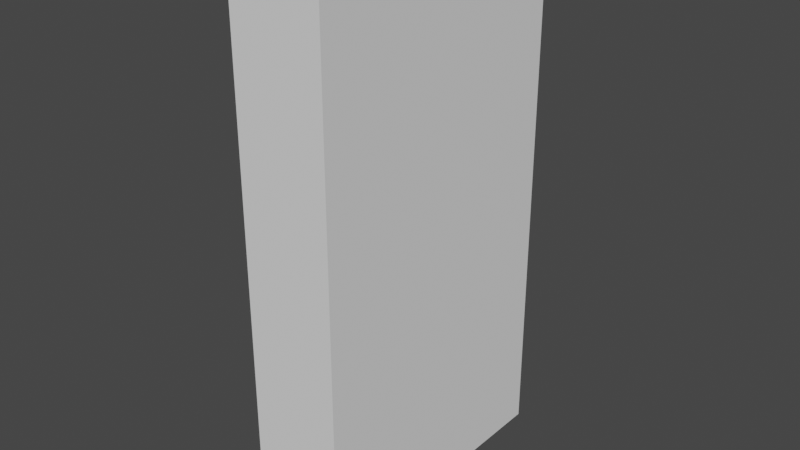 # Source: DialogueScreen.blend  (saved by Blender 2.90.8; exported with 4.5.12 LTS)
import bpy
from mathutils import Matrix  # noqa: F401  (used for matrix-valued properties, if any)

bpy.ops.wm.read_factory_settings(use_empty=True)
scene = bpy.context.scene
scene.name = 'Scene'

# ---- collections
col_collection = bpy.data.collections.new('Collection'); scene.collection.children.link(col_collection)

# ---- world
world_world = bpy.data.worlds.new('World'); scene.world = world_world
world_world.use_nodes = True; world_world.node_tree.nodes.clear()
_N = world_world.node_tree.nodes; _L = world_world.node_tree.links
n0 = _N.new('ShaderNodeOutputWorld'); n0.name = 'World Output'; n0.location = (300, 300)
n1 = _N.new('ShaderNodeBackground'); n1.name = 'Background'; n1.location = (10, 300)
n1.inputs[0].default_value = (0.05088, 0.05088, 0.05088, 1.0)
_L.new(n1.outputs[0], n0.inputs[0])
n0.is_active_output = True
world_world.color = (0.05088, 0.05088, 0.05088)
world_world.use_sun_shadow = False
world_world.sun_shadow_jitter_overblur = 0.0

# ---- meshes
me_cube_001 = bpy.data.meshes.new('Cube.001')
me_cube_001.from_pydata([(-0.198, -0.6464, -1.396), (-0.198, -0.6464, 1.396), (-0.198, 0.6464, -1.396), (-0.198, 0.6464, 1.396), (0.1519, -0.8517, -1.602), (0.1519, -0.8517, 1.602), (0.1519, 0.8517, -1.602), (0.1519, 0.8517, 1.602), (-0.4029, 0.8517, -1.602), (-0.4029, -0.8517, -1.602), (-0.4029, -0.8517, 1.602), (-0.4029, 0.8517, 1.602), (-0.4029, 0.7324, -1.482), (-0.4029, -0.7324, -1.482), (-0.4029, -0.7324, 1.482), (-0.4029, 0.7324, 1.482)], [], [(0, 1, 3, 2), (8, 11, 7, 6), (6, 7, 5, 4), (4, 5, 10, 9), (8, 6, 4, 9), (7, 11, 10, 5), (13, 12, 8, 9), (14, 13, 9, 10), (15, 14, 10, 11), (12, 15, 11, 8), (0, 2, 12, 13), (1, 0, 13, 14), (3, 1, 14, 15), (2, 3, 15, 12)])
_uv = me_cube_001.uv_layers.new(name='UVMap')
_uv.uv.foreach_set('vector', [0.391, 0.03013, 0.609, 0.03013, 0.609, 0.2199, 0.391, 0.2199, 0.375, 0.25, 0.625, 0.25, 0.625, 0.5, 0.375, 0.5, 0.375, 0.5, 0.625, 0.5, 0.625, 0.75, 0.375, 0.75, 0.375, 0.75, 0.625, 0.75, 0.625, 1.0, 0.375, 1.0, 0.125, 0.5, 0.375, 0.5, 0.375, 0.75, 0.125, 0.75, 0.625, 0.5, 0.875, 0.5, 0.875, 0.75, 0.625, 0.75, 0.3843, 0.01751, 0.3843, 0.2325, 0.375, 0.25, 0.375, 0.0, 0.6157, 0.01751, 0.3843, 0.01751, 0.375, 0.0, 0.625, 0.0, 0.6157, 0.2325, 0.6157, 0.01751, 0.625, 0.0, 0.625, 0.25, 0.3843, 0.2325, 0.6157, 0.2325, 0.625, 0.25, 0.375, 0.25, 0.391, 0.03013, 0.391, 0.2199, 0.3843, 0.2325, 0.3843, 0.01751, 0.609, 0.03013, 0.391, 0.03013, 0.3843, 0.01751, 0.6157, 0.01751, 0.609, 0.2199, 0.609, 0.03013, 0.6157, 0.01751, 0.6157, 0.2325, 0.391, 0.2199, 0.609, 0.2199, 0.6157, 0.2325, 0.3843, 0.2325])
me_cube_001.use_remesh_fix_poles = True
me_cube_001.use_remesh_preserve_attributes = False
me_cube_001.use_mirror_vertex_groups = False
me_cube_001.update()

# ---- objects
ob_cube = bpy.data.objects.new('Cube', me_cube_001)

# ---- transforms, parenting, visibility, modifiers, constraints
ob_cube.location = (0.0, 2.805, 0.0)
ob_cube.lineart.crease_threshold = 0.0

# ---- collection membership
col_collection.objects.link(ob_cube)

# ---- scene / render settings (as saved in the file)
scene.frame_start = 1; scene.frame_end = 250; scene.frame_set(1)
scene.render.engine = 'BLENDER_EEVEE_NEXT'
scene.cycles.use_denoising = False
scene.cycles.samples = 128
scene.cycles.sampling_pattern = 'TABULATED_SOBOL'
scene.cycles.use_adaptive_sampling = False
scene.cycles.use_light_tree = False
scene.view_settings.view_transform = 'Filmic'
bpy.context.view_layer.update()

# ---- added for rendering (the .blend has no active camera and no usable light): camera, sun
cam_auto = bpy.data.cameras.new('AutoCamera')
cam_auto.lens = 50.0
cam_auto.sensor_width = 36.0
cam_auto.clip_end = 1000.0
ob_auto_camera = bpy.data.objects.new('AutoCamera', cam_auto)
scene.collection.objects.link(ob_auto_camera)
ob_auto_camera.location = (3.2701, -1.26943, 2.71647)
ob_auto_camera.rotation_euler = (1.09748, -7.21219e-08, 0.694738)
scene.camera = ob_auto_camera
light_auto_sun = bpy.data.lights.new('AutoSun', 'SUN')
light_auto_sun.energy = 3.0
light_auto_sun.angle = 0.0523599
ob_auto_sun = bpy.data.objects.new('AutoSun', light_auto_sun)
scene.collection.objects.link(ob_auto_sun)
ob_auto_sun.rotation_euler = (0.872665, 0.174533, 0.523599)
bpy.context.view_layer.update()
